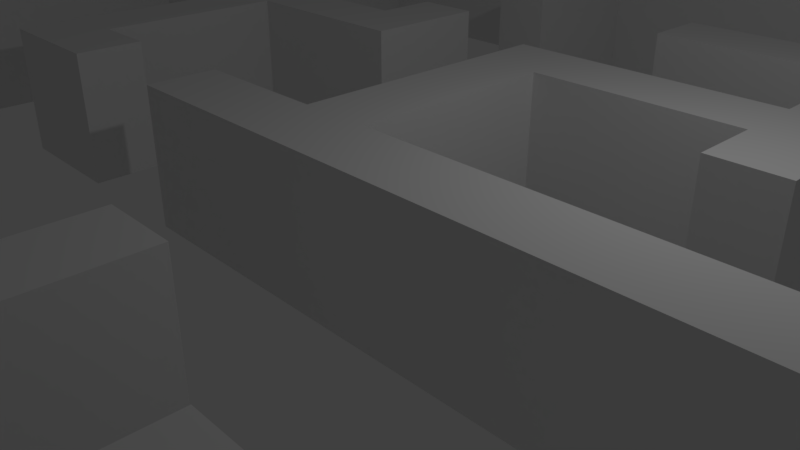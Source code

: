 # Source: Map_lvl1.blend  (saved by Blender 2.78.0; exported with 4.5.12 LTS)
import bpy
from mathutils import Matrix  # noqa: F401  (used for matrix-valued properties, if any)

bpy.ops.wm.read_factory_settings(use_empty=True)
scene = bpy.context.scene
scene.name = 'Scene'

# ---- collections
col_collection_1 = bpy.data.collections.new('Collection 1'); scene.collection.children.link(col_collection_1)

# ---- images (referenced by path relative to the original .blend; pixels are not part of the script)
import os
ASSET_DIR = os.environ.get("B2B_ASSET_DIR", "")  # directory of the original .blend (textures are referenced by path, not embedded)
HERE = os.path.dirname(os.path.abspath(__file__))  # packed textures are extracted next to this script under _unpacked/

def load_image(name, relpath, width, height, colorspace="sRGB"):
    """Load a texture the original file referenced (path relative to the .blend, or extracted next to this script)."""
    p = next((c for c in (os.path.join(HERE, relpath), os.path.join(ASSET_DIR, relpath)) if relpath and os.path.exists(c)), "")
    if p:
        img = bpy.data.images.load(p, check_existing=True)
        img.name = name
    else:  # same state as the original file: an image datablock whose file is absent (Cycles renders it pink)
        img = bpy.data.images.new(name, width, height)
        img.source = "FILE"
        img.filepath = "//" + (relpath or name)
    img.colorspace_settings.name = colorspace
    return img
img_material_diffuse_color = load_image('Material Diffuse Color', 'Map lvl1 AO.png', 1024, 1024, 'sRGB')

# ---- materials (node trees are filled in below, after node groups)
mat_material = bpy.data.materials.new('Material')
mat_material.alpha_threshold = 0.0
mat_material.roughness = 0.5

# ---- material node trees
mat_material.use_nodes = True; mat_material.node_tree.nodes.clear()
_N = mat_material.node_tree.nodes; _L = mat_material.node_tree.links
n0 = _N.new('ShaderNodeOutputMaterial'); n0.name = 'Material Output'; n0.location = (300, 300)
n1 = _N.new('ShaderNodeBsdfDiffuse'); n1.name = 'Diffuse BSDF'; n1.location = (10, 300)
n2 = _N.new('ShaderNodeTexImage'); n2.name = 'Image Texture'; n2.location = (0, 0)
n2.width = 140
n2.image = img_material_diffuse_color
_L.new(n1.outputs[0], n0.inputs[0])
n0.is_active_output = True

# ---- world
world_world = bpy.data.worlds.new('World'); scene.world = world_world
world_world.color = (0.05088, 0.05088, 0.05088)
world_world.use_sun_shadow = False
world_world.sun_shadow_jitter_overblur = 0.0
world_world.cycles.sampling_method = 'MANUAL'

# ---- cameras
cam_camera = bpy.data.cameras.new('Camera')
cam_camera.clip_end = 100.0
cam_camera.lens = 35.0
cam_camera.sensor_width = 32.0
cam_camera.sensor_height = 18.0
cam_camera.ortho_scale = 7.314
cam_camera.dof.focus_distance = 0.0

# ---- lights
light_lamp = bpy.data.lights.new('Lamp', 'POINT')
light_lamp.transmission_factor = 0.0
light_lamp.cutoff_distance = 30.0
light_lamp.energy = 100.0
light_lamp.shadow_buffer_clip_start = 1.001
light_lamp.shadow_soft_size = 0.1
light_lamp.shadow_maximum_resolution = 0.006
light_lamp.use_absolute_resolution = True

# ---- meshes
me_cube_001 = bpy.data.meshes.new('Cube.001')
me_cube_001.from_pydata([(3.5, -5.5, 0.0), (3.5, -5.5, 2.0), (3.5, -4.5, 0.0), (3.5, -4.5, 2.0), (9.5, -5.5, 0.0), (9.5, -5.5, 2.0), (9.5, -4.5, 0.0), (9.5, -4.5, 2.0), (-9.5, 2.5, 0.0), (-9.5, 2.5, 2.0), (-9.5, 3.5, 0.0), (-9.5, 3.5, 2.0), (-3.5, 2.5, 0.0), (-3.5, 2.5, 2.0), (-3.5, 3.5, 0.0), (-3.5, 3.5, 2.0), (-2.5, -1.5, 0.0), (-2.5, -1.5, 2.0), (-2.5, -0.5, 0.0), (-2.5, -0.5, 2.0), (6.5, -1.5, 0.0), (6.5, -1.5, 2.0), (6.5, -0.5, 0.0), (6.5, -0.5, 2.0), (1.5, -4.5, 0.0), (1.5, -5.5, 0.0), (1.5, -5.5, 2.0), (1.5, -4.5, 2.0), (-3.0, -4.5, 0.0), (-3.0, -5.5, 0.0), (-3.0, -5.5, 2.0), (-3.0, -4.5, 2.0), (-4.0, -4.5, 0.0), (-4.0, -5.5, 0.0), (-4.0, -5.5, 2.0), (-4.0, -4.5, 2.0), (-3.0, -9.5, 0.0), (-3.0, -9.5, 2.0), (-4.0, -9.5, 0.0), (-4.0, -9.5, 2.0), (-5.5, -1.5, 2.0), (-5.5, -1.5, 0.0), (-5.5, -0.5, 2.0), (-5.5, -0.5, 0.0), (0.5, -3.5, 2.0), (0.5, -3.5, 0.0), (1.5, -3.5, 0.0), (1.5, -3.5, 2.0), (-3.5, 4.5, 0.0), (-3.5, 4.5, 2.0), (-2.5, 2.5, 0.0), (-2.5, 2.5, 2.0), (-2.5, 4.5, 0.0), (-2.5, 4.5, 2.0), (-6.5, -1.5, 0.0), (-6.5, -1.5, 2.0), (-6.5, -0.5, 0.0), (-6.5, -0.5, 2.0), (-4.5, -1.5, 0.0), (-4.5, -1.5, 2.0), (-4.5, -0.5, 0.0), (-4.5, -0.5, 2.0), (-6.5, 3.5, 2.0), (-6.5, 2.5, 0.0), (-6.5, 2.5, 2.0), (-6.5, 3.5, 0.0), (-5.5, 2.5, 0.0), (-5.5, 2.5, 2.0), (-3.5, 6.5, 2.0), (-3.5, 6.5, 0.0), (-2.5, 6.5, 0.0), (-2.5, 6.5, 2.0), (-3.5, 9.5, 2.0), (-3.5, 9.5, 0.0), (-2.5, 9.5, 0.0), (-2.5, 9.5, 2.0), (-0.5, -0.5, 0.0), (-0.5, -0.5, 2.0), (-0.5, 2.5, 0.0), (-0.5, 2.5, 2.0), (0.5, -0.5, 0.0), (0.5, -0.5, 2.0), (0.5, 2.5, 0.0), (0.5, 2.5, 2.0), (-0.5, 3.5, 2.0), (-0.5, 3.5, 0.0), (0.5, 3.5, 0.0), (0.5, 3.5, 2.0), (3.5, 2.5, 2.0), (3.5, 2.5, 0.0), (3.5, 3.5, 2.0), (3.5, 3.5, 0.0), (4.5, 2.5, 2.0), (4.5, 2.5, 0.0), (4.5, 3.5, 2.0), (4.5, 3.5, 0.0), (3.5, 5.5, 2.0), (3.5, 5.5, 0.0), (4.5, 5.5, 2.0), (4.5, 5.5, 0.0), (3.5, 6.5, 2.0), (3.5, 6.5, 0.0), (4.5, 6.5, 2.0), (4.5, 6.5, 0.0), (6.5, 5.5, 2.0), (6.5, 5.5, 0.0), (6.5, 6.5, 2.0), (6.5, 6.5, 0.0), (-6.5, -4.5, 0.0), (-6.5, -5.5, 0.0), (-6.5, -5.5, 2.0), (-6.5, -4.5, 2.0), (3.5, 1.5, 2.0), (3.5, 1.5, 0.0), (4.5, 1.5, 2.0), (4.5, 1.5, 0.0), (0.5, 5.5, 2.0), (0.5, 5.5, 0.0), (0.5, 6.5, 2.0), (0.5, 6.5, 0.0), (-10.0, -10.0, 0.0), (10.0, -10.0, 0.0), (-10.0, 10.0, 0.0), (10.0, 10.0, 0.0), (-10.0, -10.0, 2.5), (10.0, -10.0, 2.5), (-10.0, 10.0, 2.5), (10.0, 10.0, 2.5), (-9.0, -9.0, 2.5), (9.0, -9.0, 2.5), (-9.0, 9.0, 2.5), (9.0, 9.0, 2.5), (-9.0, -9.0, 0.0), (9.0, -9.0, 0.0), (-9.0, 9.0, 0.0), (9.0, 9.0, 0.0), (0.5, -4.5, 2.0), (0.5, -5.5, 2.0), (0.5, -5.5, 0.0), (0.5, -4.5, 0.0), (-5.5, 3.5, 2.0), (-5.5, 3.5, 0.0), (-2.5, 3.5, 0.0), (-2.5, 3.5, 2.0), (0.5, -1.5, 0.0), (0.5, -1.5, 2.0), (-0.5, -1.5, 2.0), (-0.5, -1.5, 0.0)], [], [(2, 3, 7, 6), (6, 7, 5, 4), (4, 5, 1, 0), (2, 6, 4, 0), (7, 3, 1, 5), (8, 9, 11, 10), (141, 140, 15, 14), (63, 64, 9, 8), (141, 14, 12, 66), (62, 11, 9, 64), (16, 17, 19, 18), (80, 81, 23, 22), (22, 23, 21, 20), (147, 146, 17, 16), (80, 22, 20, 144), (77, 19, 17, 146), (137, 136, 31, 30), (2, 0, 1, 3), (24, 27, 26, 25), (31, 28, 32, 35), (139, 138, 29, 28), (136, 139, 28, 31), (138, 137, 30, 29), (35, 32, 108, 111), (30, 34, 39, 37), (30, 31, 35, 34), (28, 29, 33, 32), (36, 37, 39, 38), (29, 30, 37, 36), (33, 29, 36, 38), (34, 33, 38, 39), (61, 42, 40, 59), (139, 136, 44, 45), (24, 139, 45, 46), (136, 27, 47, 44), (47, 46, 45, 44), (14, 15, 49, 48), (82, 78, 85, 86), (142, 143, 51, 50), (50, 51, 13, 12), (14, 142, 50, 12), (143, 15, 13, 51), (54, 55, 57, 56), (43, 42, 61, 60), (60, 61, 59, 58), (41, 40, 55, 54), (43, 60, 58, 41), (42, 57, 55, 40), (56, 57, 64, 63), (66, 67, 42, 43), (63, 66, 43, 56), (67, 64, 57, 42), (71, 70, 74, 75), (76, 77, 79, 78), (69, 70, 71, 68), (48, 49, 53, 52), (73, 72, 75, 74), (70, 69, 73, 74), (68, 71, 75, 72), (69, 68, 72, 73), (82, 83, 81, 80), (78, 82, 80, 76), (83, 79, 77, 81), (85, 84, 87, 86), (79, 83, 87, 84), (78, 79, 84, 85), (86, 87, 90, 91), (89, 91, 95, 93), (87, 83, 88, 90), (83, 82, 89, 88), (82, 86, 91, 89), (92, 93, 95, 94), (89, 93, 115, 113), (90, 88, 92, 94), (90, 94, 98, 96), (98, 99, 105, 104), (94, 95, 99, 98), (91, 90, 96, 97), (95, 91, 97, 99), (101, 100, 102, 103), (99, 97, 101, 103), (100, 101, 119, 118), (96, 98, 102, 100), (104, 105, 107, 106), (99, 103, 107, 105), (102, 98, 104, 106), (103, 102, 106, 107), (109, 110, 111, 108), (33, 34, 110, 109), (34, 35, 111, 110), (32, 33, 109, 108), (112, 113, 115, 114), (88, 89, 113, 112), (92, 88, 112, 114), (93, 92, 114, 115), (117, 116, 118, 119), (96, 100, 118, 116), (97, 96, 116, 117), (101, 97, 117, 119), (125, 127, 131, 129), (120, 121, 125, 124), (121, 123, 127, 125), (122, 120, 124, 126), (123, 122, 126, 127), (130, 128, 132, 134), (126, 124, 128, 130), (127, 126, 130, 131), (124, 125, 129, 128), (131, 130, 134, 135), (128, 129, 133, 132), (129, 131, 135, 133), (25, 26, 137, 138), (27, 24, 46, 47), (24, 25, 138, 139), (26, 27, 136, 137), (56, 43, 41, 54), (58, 59, 40, 41), (56, 57, 42, 43), (140, 62, 64, 67), (10, 65, 63, 8), (66, 67, 64, 63), (10, 11, 62, 65), (12, 13, 67, 66), (15, 140, 67, 13), (65, 141, 66, 63), (65, 62, 140, 141), (23, 81, 145, 21), (76, 80, 144, 147), (20, 21, 145, 144), (76, 77, 81, 80), (18, 19, 77, 76), (18, 76, 147, 16), (81, 77, 146, 145), (144, 145, 146, 147), (53, 49, 15, 143), (48, 52, 142, 14), (52, 53, 143, 142), (12, 13, 15, 14)])
_uv = me_cube_001.uv_layers.new(name='UVMap')
_uv.uv.foreach_set('vector', [0.4152, 0.8908, 0.3647, 0.8908, 0.3647, 0.7366, 0.4152, 0.7366, 0.812, 0.9884, 0.812, 0.937, 0.8372, 0.937, 0.8372, 0.9884, 0.5793, 0.7366, 0.6297, 0.7366, 0.6297, 0.8908, 0.5793, 0.8908, 0.9175, 0.6075, 0.9175, 0.4532, 0.9427, 0.4532, 0.9427, 0.6075, 0.5, 0.7366, 0.5, 0.8908, 0.4748, 0.8908, 0.4748, 0.7366, 0.7822, 0.9884, 0.7822, 0.937, 0.8074, 0.937, 0.8074, 0.9884, 0.7159, 0.8599, 0.7663, 0.8599, 0.7663, 0.9113, 0.7159, 0.9113, 0.4197, 0.8137, 0.4702, 0.8137, 0.4702, 0.8908, 0.4197, 0.8908, 0.2592, 0.8085, 0.2592, 0.8599, 0.234, 0.8599, 0.234, 0.8085, 0.1285, 0.7828, 0.1285, 0.8599, 0.1032, 0.8599, 0.1032, 0.7828, 0.9472, 0.1098, 0.9472, 0.05835, 0.9725, 0.05835, 0.9725, 0.1098, 0.7663, 0.6368, 0.7159, 0.6368, 0.7159, 0.5211, 0.7663, 0.5211, 0.9977, 0.2943, 0.9977, 0.3458, 0.9725, 0.3458, 0.9725, 0.2943, 0.5242, 0.6946, 0.5747, 0.6946, 0.5747, 0.7524, 0.5242, 0.7524, 0.3188, 0.8213, 0.3188, 0.7057, 0.344, 0.7057, 0.344, 0.8213, 0.9427, 0.1758, 0.9427, 0.2337, 0.9175, 0.2337, 0.9175, 0.1758, 0.4468, 0.5538, 0.4718, 0.5502, 0.4896, 0.6774, 0.4647, 0.681, 0.9725, 0.5046, 0.9472, 0.5046, 0.9472, 0.4532, 0.9725, 0.4532, 0.7663, 0.9416, 0.7159, 0.9416, 0.7159, 0.9159, 0.7663, 0.9159, 0.2638, 0.8342, 0.3142, 0.8342, 0.3142, 0.8599, 0.2638, 0.8599, 0.6863, 0.7029, 0.6613, 0.6992, 0.6792, 0.572, 0.7042, 0.5756, 0.2638, 0.7057, 0.3142, 0.7057, 0.3142, 0.8342, 0.2638, 0.8342, 0.6343, 0.7623, 0.6848, 0.7623, 0.6848, 0.8908, 0.6343, 0.8908, 0.2638, 0.8599, 0.3142, 0.8599, 0.3142, 0.8856, 0.2638, 0.8856, 0.4647, 0.681, 0.4682, 0.7065, 0.3683, 0.721, 0.3647, 0.6956, 0.4647, 0.681, 0.4896, 0.6774, 0.4932, 0.7029, 0.4682, 0.7065, 0.7042, 0.5756, 0.6792, 0.572, 0.6828, 0.5465, 0.7078, 0.5502, 0.8417, 0.9884, 0.8417, 0.937, 0.867, 0.937, 0.867, 0.9884, 0.2178, 0.9674, 0.1673, 0.9674, 0.1673, 0.8645, 0.2178, 0.8645, 0.6828, 0.5465, 0.6792, 0.572, 0.5793, 0.5574, 0.5828, 0.532, 0.9175, 0.3458, 0.9679, 0.3458, 0.9679, 0.4486, 0.9175, 0.4486, 0.02751, 0.7314, 0.02751, 0.7571, 0.002272, 0.7571, 0.002272, 0.7314, 0.9725, 0.7756, 0.9725, 0.7242, 0.9977, 0.7242, 0.9977, 0.7756, 0.6828, 0.7283, 0.6863, 0.7029, 0.7113, 0.7065, 0.7078, 0.7319, 0.4718, 0.5502, 0.4682, 0.5247, 0.4932, 0.5211, 0.4968, 0.5465, 0.9725, 0.1704, 0.9725, 0.2219, 0.9472, 0.2219, 0.9472, 0.1704, 0.9679, 0.7195, 0.9175, 0.7195, 0.9175, 0.6938, 0.9679, 0.6938, 0.2845, 0.6753, 0.2845, 0.701, 0.2592, 0.701, 0.2592, 0.6753, 0.5747, 0.9416, 0.5242, 0.9416, 0.5242, 0.9159, 0.5747, 0.9159, 0.8715, 0.9884, 0.8715, 0.937, 0.8968, 0.937, 0.8968, 0.9884, 0.3188, 0.9674, 0.344, 0.9674, 0.344, 0.9931, 0.3188, 0.9931, 0.9725, 0.6378, 0.9977, 0.6378, 0.9977, 0.6635, 0.9725, 0.6635, 0.1628, 0.9674, 0.1123, 0.9674, 0.1123, 0.9416, 0.1628, 0.9416, 0.9679, 0.8877, 0.9175, 0.8877, 0.9175, 0.862, 0.9679, 0.862, 0.9977, 0.3504, 0.9977, 0.4018, 0.9725, 0.4018, 0.9725, 0.3504, 0.9427, 0.8573, 0.9427, 0.8059, 0.9679, 0.8059, 0.9679, 0.8573, 0.1583, 0.8085, 0.1583, 0.8342, 0.133, 0.8342, 0.133, 0.8085, 0.02751, 0.7571, 0.02751, 0.7828, 0.002272, 0.7828, 0.002272, 0.7571, 0.1628, 0.9416, 0.1123, 0.9416, 0.1123, 0.8645, 0.1628, 0.8645, 0.9679, 0.6892, 0.9175, 0.6892, 0.9175, 0.6121, 0.9679, 0.6121, 0.234, 0.7828, 0.234, 0.8085, 0.1583, 0.8085, 0.1583, 0.7828, 0.1032, 0.7571, 0.1032, 0.7828, 0.02751, 0.7828, 0.02751, 0.7571, 0.2638, 0.8902, 0.3142, 0.8902, 0.3142, 0.9674, 0.2638, 0.9674, 0.9679, 0.3411, 0.9175, 0.3411, 0.9175, 0.264, 0.9679, 0.264, 0.9725, 0.05373, 0.9472, 0.05373, 0.9472, 0.002314, 0.9725, 0.002314, 0.2224, 0.9977, 0.2224, 0.9463, 0.2476, 0.9463, 0.2476, 0.9977, 0.9725, 0.2897, 0.9725, 0.2383, 0.9977, 0.2383, 0.9977, 0.2897, 0.5, 0.9726, 0.4748, 0.9726, 0.4748, 0.8954, 0.5, 0.8954, 0.2224, 0.8645, 0.2476, 0.8645, 0.2476, 0.9416, 0.2224, 0.9416, 0.6297, 0.9726, 0.5793, 0.9726, 0.5793, 0.8954, 0.6297, 0.8954, 0.4152, 0.9726, 0.3647, 0.9726, 0.3647, 0.8954, 0.4152, 0.8954, 0.2845, 0.701, 0.2845, 0.6753, 0.3602, 0.6753, 0.3602, 0.701, 0.07799, 0.6753, 0.07799, 0.701, 0.002272, 0.701, 0.002272, 0.6753, 0.05275, 0.9674, 0.002272, 0.9674, 0.002272, 0.9416, 0.05275, 0.9416, 0.07799, 0.701, 0.07799, 0.6753, 0.1032, 0.6753, 0.1032, 0.701, 0.9679, 0.264, 0.9175, 0.264, 0.9175, 0.2383, 0.9679, 0.2383, 0.05275, 0.9416, 0.002272, 0.9416, 0.002272, 0.8645, 0.05275, 0.8645, 0.2845, 0.5982, 0.2592, 0.5982, 0.2592, 0.5725, 0.2845, 0.5725, 0.1032, 0.6753, 0.07799, 0.6753, 0.07799, 0.5982, 0.1032, 0.5982, 0.4702, 0.9726, 0.4197, 0.9726, 0.4197, 0.8954, 0.4702, 0.8954, 0.2845, 0.6753, 0.2592, 0.6753, 0.2592, 0.5982, 0.2845, 0.5982, 0.1078, 0.9416, 0.05729, 0.9416, 0.05729, 0.9159, 0.1078, 0.9159, 0.2845, 0.5982, 0.2845, 0.5725, 0.3097, 0.5725, 0.3097, 0.5982, 0.1032, 0.5982, 0.07799, 0.5982, 0.07799, 0.5725, 0.1032, 0.5725, 0.1032, 0.5982, 0.1032, 0.5725, 0.1537, 0.5725, 0.1537, 0.5982, 0.9679, 0.918, 0.9679, 0.9694, 0.9175, 0.9694, 0.9175, 0.918, 0.1078, 0.9159, 0.05729, 0.9159, 0.05729, 0.8645, 0.1078, 0.8645, 0.9679, 0.8013, 0.9175, 0.8013, 0.9175, 0.7499, 0.9679, 0.7499, 0.2592, 0.5725, 0.2592, 0.5982, 0.2087, 0.5982, 0.2087, 0.5725, 0.5747, 0.8342, 0.5242, 0.8342, 0.5242, 0.8085, 0.5747, 0.8085, 0.2087, 0.5725, 0.2087, 0.5982, 0.1835, 0.5982, 0.1835, 0.5725, 0.5242, 0.8342, 0.5747, 0.8342, 0.5747, 0.9113, 0.5242, 0.9113, 0.1537, 0.5982, 0.1537, 0.5725, 0.1789, 0.5725, 0.1789, 0.5982, 0.9977, 0.7802, 0.9977, 0.8316, 0.9725, 0.8316, 0.9725, 0.7802, 0.2087, 0.5725, 0.1835, 0.5725, 0.1835, 0.5211, 0.2087, 0.5211, 0.1789, 0.5725, 0.1537, 0.5725, 0.1537, 0.5211, 0.1789, 0.5211, 0.5747, 0.8085, 0.5242, 0.8085, 0.5242, 0.7571, 0.5747, 0.7571, 0.9472, 0.1658, 0.9472, 0.1144, 0.9725, 0.1144, 0.9725, 0.1658, 0.9725, 0.9437, 0.9725, 0.8923, 0.9977, 0.8923, 0.9977, 0.9437, 0.4682, 0.7065, 0.4932, 0.7029, 0.4968, 0.7283, 0.4718, 0.7319, 0.7078, 0.5502, 0.6828, 0.5465, 0.6863, 0.5211, 0.7113, 0.5247, 0.9977, 0.6681, 0.9977, 0.7195, 0.9725, 0.7195, 0.9725, 0.6681, 0.9725, 0.5093, 0.9725, 0.5607, 0.9472, 0.5607, 0.9472, 0.5093, 0.07799, 0.5725, 0.07799, 0.5982, 0.05275, 0.5982, 0.05275, 0.5725, 0.05729, 0.9416, 0.1078, 0.9416, 0.1078, 0.9674, 0.05729, 0.9674, 0.9725, 0.8877, 0.9725, 0.8362, 0.9977, 0.8362, 0.9977, 0.8877, 0.1537, 0.5982, 0.1789, 0.5982, 0.1789, 0.6753, 0.1537, 0.6753, 0.6343, 0.8954, 0.6848, 0.8954, 0.6848, 0.9726, 0.6343, 0.9726, 0.1835, 0.5982, 0.2087, 0.5982, 0.2087, 0.6753, 0.1835, 0.6753, 0.5071, 0.002314, 0.5071, 0.5165, 0.4818, 0.4907, 0.4818, 0.02802, 0.5793, 0.5165, 0.5793, 0.002314, 0.6424, 0.002314, 0.6424, 0.5165, 0.5747, 0.002314, 0.5747, 0.5165, 0.5116, 0.5165, 0.5116, 0.002314, 0.7776, 0.002314, 0.7776, 0.5165, 0.7145, 0.5165, 0.7145, 0.002314, 0.71, 0.002314, 0.71, 0.5165, 0.6469, 0.5165, 0.6469, 0.002314, 0.7822, 0.465, 0.7822, 0.002314, 0.8453, 0.002314, 0.8453, 0.465, 0.002272, 0.5165, 0.002272, 0.002314, 0.02751, 0.02802, 0.02751, 0.4907, 0.5071, 0.5165, 0.002272, 0.5165, 0.02751, 0.4907, 0.4818, 0.4907, 0.002272, 0.002314, 0.5071, 0.002314, 0.4818, 0.02802, 0.02751, 0.02802, 0.8453, 0.4697, 0.8453, 0.9324, 0.7822, 0.9324, 0.7822, 0.4697, 0.8498, 0.465, 0.8498, 0.002314, 0.9129, 0.002314, 0.9129, 0.465, 0.8498, 0.9324, 0.8498, 0.4697, 0.9129, 0.4697, 0.9129, 0.9324, 0.6343, 0.7366, 0.6848, 0.7366, 0.6848, 0.7623, 0.6343, 0.7623, 0.7159, 0.9416, 0.7663, 0.9416, 0.7663, 0.9674, 0.7159, 0.9674, 0.6828, 0.7283, 0.6578, 0.7247, 0.6613, 0.6992, 0.6863, 0.7029, 0.4432, 0.5284, 0.4682, 0.5247, 0.4718, 0.5502, 0.4468, 0.5538, 0.1583, 0.7828, 0.1583, 0.8085, 0.133, 0.8085, 0.133, 0.7828, 0.9175, 0.8573, 0.9175, 0.8059, 0.9427, 0.8059, 0.9427, 0.8573, 0.9679, 0.9134, 0.9175, 0.9134, 0.9175, 0.8877, 0.9679, 0.8877, 0.1285, 0.7571, 0.1285, 0.7828, 0.1032, 0.7828, 0.1032, 0.7571, 0.2592, 0.7057, 0.2592, 0.7828, 0.234, 0.7828, 0.234, 0.7057, 0.4197, 0.788, 0.4702, 0.788, 0.4702, 0.8137, 0.4197, 0.8137, 0.7159, 0.7571, 0.7663, 0.7571, 0.7663, 0.8342, 0.7159, 0.8342, 0.4197, 0.7366, 0.4702, 0.7366, 0.4702, 0.788, 0.4197, 0.788, 0.1285, 0.7057, 0.1285, 0.7571, 0.1032, 0.7571, 0.1032, 0.7057, 0.2592, 0.7828, 0.2592, 0.8085, 0.234, 0.8085, 0.234, 0.7828, 0.7159, 0.8342, 0.7663, 0.8342, 0.7663, 0.8599, 0.7159, 0.8599, 0.9427, 0.002314, 0.9427, 0.118, 0.9175, 0.118, 0.9175, 0.002314, 0.3188, 0.8792, 0.3188, 0.8213, 0.344, 0.8213, 0.344, 0.8792, 0.5242, 0.5211, 0.5747, 0.5211, 0.5747, 0.6368, 0.5242, 0.6368, 0.7663, 0.6946, 0.7159, 0.6946, 0.7159, 0.6368, 0.7663, 0.6368, 0.7663, 0.7524, 0.7159, 0.7524, 0.7159, 0.6946, 0.7663, 0.6946, 0.3188, 0.937, 0.3188, 0.8792, 0.344, 0.8792, 0.344, 0.937, 0.9427, 0.118, 0.9427, 0.1758, 0.9175, 0.1758, 0.9175, 0.118, 0.5242, 0.6368, 0.5747, 0.6368, 0.5747, 0.6946, 0.5242, 0.6946, 0.9725, 0.6121, 0.9977, 0.6121, 0.9977, 0.6378, 0.9725, 0.6378, 0.3188, 0.9416, 0.344, 0.9416, 0.344, 0.9674, 0.3188, 0.9674, 0.5747, 0.9674, 0.5242, 0.9674, 0.5242, 0.9416, 0.5747, 0.9416, 0.9679, 0.7452, 0.9175, 0.7452, 0.9175, 0.7195, 0.9679, 0.7195])
me_cube_001.materials.append(mat_material)
me_cube_001.use_remesh_preserve_volume = False
me_cube_001.use_remesh_preserve_attributes = False
me_cube_001.use_mirror_vertex_groups = False
me_cube_001.update()

# ---- objects
ob_map = bpy.data.objects.new('Map', me_cube_001)
ob_lamp = bpy.data.objects.new('Lamp', light_lamp)
ob_camera = bpy.data.objects.new('Camera', cam_camera)

# ---- transforms, parenting, visibility, modifiers, constraints
ob_map.location = (0.0, 0.0, 0.0)
ob_map.lineart.crease_threshold = 0.0
ob_lamp.location = (4.076, 1.005, 5.904)
ob_lamp.rotation_euler = (0.6503, 0.05522, 1.866)
ob_lamp.lock_rotations_4d = False
ob_lamp.empty_display_type = 'ARROWS'
ob_lamp.color = (0.0, 0.0, 0.0, 0.0)
ob_lamp.hide_viewport = True
ob_lamp.lineart.crease_threshold = 0.0
ob_camera.location = (7.481, -6.508, 5.344)
ob_camera.rotation_euler = (1.109, 0.0, 0.8149)
ob_camera.lock_rotations_4d = False
ob_camera.empty_display_type = 'ARROWS'
ob_camera.color = (0.0, 0.0, 0.0, 0.0)
ob_camera.hide_viewport = True
ob_camera.display_type = 'WIRE'
ob_camera.lineart.crease_threshold = 0.0

# ---- collection membership
col_collection_1.objects.link(ob_map)
col_collection_1.objects.link(ob_lamp)
col_collection_1.objects.link(ob_camera)

# ---- scene / render settings (as saved in the file)
scene.camera = ob_camera
scene.frame_start = 1; scene.frame_end = 250; scene.frame_set(1)
scene.render.engine = 'CYCLES'
scene.render.resolution_percentage = 50
scene.render.dither_intensity = 0.0
scene.cycles.use_denoising = False
scene.cycles.samples = 128
scene.cycles.sampling_pattern = 'TABULATED_SOBOL'
scene.cycles.light_sampling_threshold = 0.0
scene.cycles.use_adaptive_sampling = False
scene.cycles.use_light_tree = False
scene.cycles.blur_glossy = 0.0
scene.cycles.sample_clamp_indirect = 0.0
scene.cycles.bake_type = 'AO'
scene.view_settings.view_transform = 'Standard'
bpy.context.view_layer.update()
